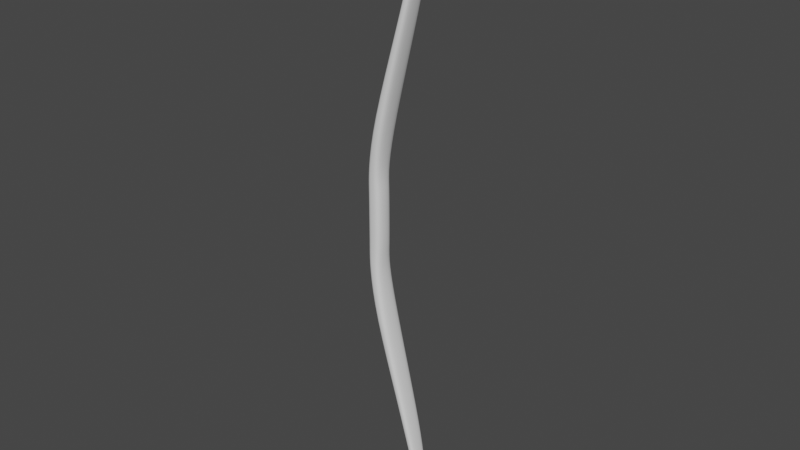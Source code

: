# Source: Bow.blend  (saved by Blender 3.6.13; exported with 4.5.12 LTS)
import bpy
from mathutils import Matrix  # noqa: F401  (used for matrix-valued properties, if any)

bpy.ops.wm.read_factory_settings(use_empty=True)
scene = bpy.context.scene
scene.name = 'Scene'

# ---- collections
col_bow_baseshape = bpy.data.collections.new('Bow_BaseShape'); scene.collection.children.link(col_bow_baseshape)

# ---- node groups
ng_auto_smooth = bpy.data.node_groups.new('Auto Smooth', 'GeometryNodeTree')
_s = ng_auto_smooth.interface.new_socket(name='Geometry', in_out='OUTPUT', socket_type='NodeSocketGeometry')
_s = ng_auto_smooth.interface.new_socket(name='Geometry', in_out='INPUT', socket_type='NodeSocketGeometry')
_s = ng_auto_smooth.interface.new_socket(name='Angle', in_out='INPUT', socket_type='NodeSocketFloat')
_s.subtype = 'ANGLE'
_s.min_value = 0.0
_s.max_value = 3.142
ng_auto_smooth.is_modifier = True
_N = ng_auto_smooth.nodes; _L = ng_auto_smooth.links
n0 = _N.new('NodeGroupOutput'); n0.name = 'Group Output'; n0.location = (480, -100)
n1 = _N.new('NodeGroupInput'); n1.name = 'Group Input'; n1.location = (-420, -300)
n2 = _N.new('NodeGroupInput'); n2.name = 'Group Input.001'; n2.location = (-60, -100)
n3 = _N.new('GeometryNodeSetShadeSmooth'); n3.name = 'Set Shade Smooth'; n3.location = (120, -100)
n3.domain = 'EDGE'
n4 = _N.new('GeometryNodeSetShadeSmooth'); n4.name = 'Set Shade Smooth.001'; n4.location = (300, -100)
n5 = _N.new('GeometryNodeInputMeshEdgeAngle'); n5.name = 'Edge Angle'; n5.location = (-420, -220)
n6 = _N.new('GeometryNodeInputEdgeSmooth'); n6.name = 'Is Edge Smooth'; n6.location = (-60, -160)
n7 = _N.new('GeometryNodeInputShadeSmooth'); n7.name = 'Is Face Smooth'; n7.location = (-240, -340)
n8 = _N.new('FunctionNodeBooleanMath'); n8.name = 'Boolean Math'; n8.location = (-60, -220)
n9 = _N.new('FunctionNodeCompare'); n9.name = 'Compare'; n9.location = (-240, -180)
n9.operation = 'LESS_EQUAL'
_L.new(n5.outputs[0], n9.inputs[0])
_L.new(n4.outputs[0], n0.inputs[0])
_L.new(n1.outputs[1], n9.inputs[1])
_L.new(n9.outputs[0], n8.inputs[0])
_L.new(n7.outputs[0], n8.inputs[1])
_L.new(n2.outputs[0], n3.inputs[0])
_L.new(n6.outputs[0], n3.inputs[1])
_L.new(n3.outputs[0], n4.inputs[0])
_L.new(n8.outputs[0], n3.inputs[2])
n0.is_active_output = True

# ---- world
world_world = bpy.data.worlds.new('World'); scene.world = world_world
world_world.use_nodes = True; world_world.node_tree.nodes.clear()
_N = world_world.node_tree.nodes; _L = world_world.node_tree.links
n0 = _N.new('ShaderNodeOutputWorld'); n0.name = 'World Output'; n0.location = (300, 300)
n1 = _N.new('ShaderNodeBackground'); n1.name = 'Background'; n1.location = (10, 300)
n1.inputs[0].default_value = (0.05088, 0.05088, 0.05088, 1.0)
_L.new(n1.outputs[0], n0.inputs[0])
n0.is_active_output = True
world_world.color = (0.05088, 0.05088, 0.05088)
world_world.use_sun_shadow = False
world_world.sun_shadow_jitter_overblur = 0.0

# ---- meshes
me_cube_001 = bpy.data.meshes.new('Cube.001')
me_cube_001.from_pydata([(0.4093, 0.8974, 2.823), (0.4093, -0.8974, 2.823), (-1.066, 0.8974, 2.823), (-1.066, -0.8974, 2.823), (0.2451, 0.9523, 4.649), (0.2451, -0.9523, 4.649), (-1.031, 0.9523, 4.649), (-1.031, -0.9523, 4.649), (0.8787, 1.14, 8.923), (0.8787, -1.14, 8.923), (-0.2693, 1.14, 9.205), (-0.2693, -1.14, 9.205), (4.345, 0.855, 23.03), (4.345, -0.855, 23.03), (3.641, 0.855, 23.19), (3.641, -0.855, 23.19), (2.318, -0.9866, 18.08), (2.318, 0.9866, 18.08), (3.127, -0.9866, 17.87), (3.127, 0.9866, 17.87), (4.644, -0.2745, 28.64), (4.644, 0.2575, 28.64), (5.003, -0.2852, 28.42), (5.004, 0.2807, 28.42), (5.022, 0.3667, 28.29), (5.022, -0.3667, 28.29), (4.557, 0.3667, 28.29), (4.557, -0.3667, 28.29), (4.372, -0.5293, 26.79), (4.372, 0.5293, 26.79), (4.956, -0.5293, 26.79), (4.956, 0.5293, 26.79), (4.964, -0.2007, 28.53), (4.964, 0.1849, 28.53), (4.992, -0.2061, 28.56), (4.992, 0.1849, 28.56), (4.681, -0.2751, 28.83), (4.681, 0.2762, 28.83), (5.037, -0.2751, 28.83), (5.037, 0.2762, 28.83), (4.791, -0.05133, 29.15), (4.8, 0.0543, 29.16), (4.808, -0.05326, 29.18), (4.817, 0.05238, 29.18), (0.4093, 0.8974, 0.0), (0.4093, -0.8974, 0.0), (-1.066, 0.8974, 0.0), (-1.066, -0.8974, 0.0), (-0.3286, -0.8974, 2.823), (-0.3286, 0.8974, 2.823), (-0.3928, -0.9523, 4.649), (-0.3928, 0.9523, 4.649), (0.3047, -1.14, 9.064), (0.3047, 1.14, 9.064), (3.993, -0.855, 23.11), (3.993, 0.855, 23.11), (2.723, 0.9866, 17.97), (2.723, -0.9866, 17.97), (4.79, 0.3667, 28.29), (4.824, -0.2799, 28.53), (4.824, 0.2691, 28.53), (4.79, -0.3667, 28.29), (4.664, -0.5293, 26.79), (4.664, 0.5293, 26.79), (4.966, -0.2034, 28.54), (4.966, 0.1849, 28.54), (4.859, -0.2751, 28.83), (4.859, 0.2762, 28.83), (4.799, -0.0523, 29.17), (4.809, 0.05334, 29.17), (-0.3286, -0.8974, 0.0), (-0.3286, 0.8974, 0.0), (5.006, -0.2456, 28.49), (5.006, 0.2328, 28.49), (4.895, 0.1732, 28.54), (4.895, -0.1879, 28.54)], [], [(51, 6, 10, 53), (2, 3, 7, 6), (48, 1, 5, 50), (49, 2, 6, 51), (1, 0, 4, 5), (53, 56, 19, 8), (6, 7, 11, 10), (5, 4, 8, 9), (50, 5, 9, 52), (11, 16, 17, 10), (8, 19, 18, 9), (26, 27, 20, 21), (61, 25, 22, 59), (25, 24, 23, 22), (18, 19, 12, 13), (57, 18, 13, 54), (56, 17, 14, 55), (17, 16, 15, 14), (52, 57, 16, 11), (58, 26, 21, 60), (30, 31, 24, 25), (63, 29, 26, 58), (29, 28, 27, 26), (54, 13, 30, 62), (55, 14, 29, 63), (62, 30, 25, 61), (14, 15, 28, 29), (13, 12, 31, 30), (75, 72, 34, 64), (65, 33, 37, 67), (21, 20, 32, 33), (72, 73, 35, 34), (66, 38, 42, 68), (34, 35, 39, 38), (64, 34, 38, 66), (33, 32, 36, 37), (68, 42, 43, 69), (37, 36, 40, 41), (67, 37, 41, 69), (38, 39, 43, 42), (3, 2, 46, 47), (0, 1, 45, 44), (48, 3, 47, 70), (49, 0, 44, 71), (2, 49, 71, 46), (1, 48, 70, 45), (39, 67, 69, 43), (40, 68, 69, 41), (32, 64, 66, 36), (36, 66, 68, 40), (73, 74, 65, 35), (35, 65, 67, 39), (60, 21, 33, 65, 74), (28, 62, 61, 27), (12, 55, 63, 31), (15, 54, 62, 28), (31, 63, 58, 24), (24, 58, 60, 23), (9, 18, 57, 52), (19, 56, 55, 12), (16, 57, 54, 15), (27, 61, 59, 20), (7, 50, 52, 11), (10, 17, 56, 53), (0, 49, 51, 4), (3, 48, 50, 7), (4, 51, 53, 8), (23, 60, 74, 73), (22, 23, 73, 72), (59, 22, 72, 75), (20, 59, 75, 64, 32)])
me_cube_001.polygons.foreach_set('use_smooth', [True] * 71)
_uv = me_cube_001.uv_layers.new(name='UVMap')
_uv.uv.foreach_set('vector', [0.625, 0.375, 0.625, 0.25, 0.625, 0.25, 0.625, 0.375, 0.625, 0.25, 0.625, 0.0, 0.625, 0.0, 0.625, 0.25, 0.625, 0.875, 0.625, 0.75, 0.625, 0.75, 0.625, 0.875, 0.625, 0.375, 0.625, 0.25, 0.625, 0.25, 0.625, 0.375, 0.625, 0.75, 0.625, 0.5, 0.625, 0.5, 0.625, 0.75, 0.625, 0.375, 0.625, 0.375, 0.625, 0.5, 0.625, 0.5, 0.625, 0.25, 0.625, 0.0, 0.625, 0.0, 0.625, 0.25, 0.625, 0.75, 0.625, 0.5, 0.625, 0.5, 0.625, 0.75, 0.625, 0.875, 0.625, 0.75, 0.625, 0.75, 0.625, 0.875, 0.625, 0.0, 0.625, 0.0, 0.625, 0.25, 0.625, 0.25, 0.625, 0.5, 0.625, 0.5, 0.625, 0.75, 0.625, 0.75, 0.625, 0.25, 0.625, 0.0, 0.625, 0.0, 0.625, 0.25, 0.625, 0.875, 0.625, 0.75, 0.625, 0.75, 0.625, 0.875, 0.625, 0.75, 0.625, 0.5, 0.625, 0.5, 0.625, 0.75, 0.625, 0.75, 0.625, 0.5, 0.625, 0.5, 0.625, 0.75, 0.625, 0.875, 0.625, 0.75, 0.625, 0.75, 0.625, 0.875, 0.625, 0.375, 0.625, 0.25, 0.625, 0.25, 0.625, 0.375, 0.625, 0.25, 0.625, 0.0, 0.625, 0.0, 0.625, 0.25, 0.625, 0.875, 0.625, 0.875, 0.625, 1.0, 0.625, 1.0, 0.625, 0.375, 0.625, 0.25, 0.625, 0.25, 0.625, 0.375, 0.625, 0.75, 0.625, 0.5, 0.625, 0.5, 0.625, 0.75, 0.625, 0.375, 0.625, 0.25, 0.625, 0.25, 0.625, 0.375, 0.625, 0.25, 0.625, 0.0, 0.625, 0.0, 0.625, 0.25, 0.625, 0.875, 0.625, 0.75, 0.625, 0.75, 0.625, 0.875, 0.625, 0.375, 0.625, 0.25, 0.625, 0.25, 0.625, 0.375, 0.625, 0.875, 0.625, 0.75, 0.625, 0.75, 0.625, 0.875, 0.625, 0.25, 0.625, 0.0, 0.625, 0.0, 0.625, 0.25, 0.625, 0.75, 0.625, 0.5, 0.625, 0.5, 0.625, 0.75, 0.625, 0.875, 0.625, 0.75, 0.625, 0.75, 0.625, 0.875, 0.625, 0.375, 0.625, 0.25, 0.625, 0.25, 0.625, 0.375, 0.625, 0.25, 0.625, 0.0, 0.625, 0.0, 0.625, 0.25, 0.625, 0.75, 0.625, 0.5, 0.625, 0.5, 0.625, 0.75, 0.625, 0.875, 0.625, 0.75, 0.625, 0.75, 0.625, 0.875, 0.625, 0.75, 0.625, 0.5, 0.625, 0.5, 0.625, 0.75, 0.625, 0.875, 0.625, 0.75, 0.625, 0.75, 0.625, 0.875, 0.625, 0.25, 0.625, 0.0, 0.625, 0.0, 0.625, 0.25, 0.625, 0.875, 0.625, 0.75, 0.625, 0.5, 0.625, 0.375, 0.625, 0.25, 0.625, 0.0, 0.625, 0.0, 0.625, 0.25, 0.625, 0.375, 0.625, 0.25, 0.625, 0.25, 0.625, 0.375, 0.625, 0.75, 0.625, 0.5, 0.625, 0.5, 0.625, 0.75, 0.625, 0.0, 0.625, 0.25, 0.625, 0.25, 0.625, 0.0, 0.625, 0.5, 0.625, 0.75, 0.625, 0.75, 0.625, 0.5, 0.625, 0.875, 0.625, 1.0, 0.625, 1.0, 0.625, 0.875, 0.625, 0.375, 0.625, 0.5, 0.625, 0.5, 0.625, 0.375, 0.625, 0.25, 0.625, 0.375, 0.625, 0.375, 0.625, 0.25, 0.625, 0.75, 0.625, 0.875, 0.625, 0.875, 0.625, 0.75, 0.625, 0.5, 0.625, 0.375, 0.625, 0.375, 0.625, 0.5, 0.625, 1.0, 0.625, 0.875, 0.625, 0.375, 0.625, 0.25, 0.625, 1.0, 0.625, 0.875, 0.625, 0.875, 0.625, 1.0, 0.625, 1.0, 0.625, 0.875, 0.625, 0.875, 0.625, 1.0, 0.625, 0.5, 0.625, 0.375, 0.625, 0.375, 0.625, 0.5, 0.625, 0.5, 0.625, 0.375, 0.625, 0.375, 0.625, 0.5, 0.625, 0.375, 0.625, 0.25, 0.625, 0.25, 0.625, 0.375, 0.625, 0.375, 0.625, 1.0, 0.625, 0.875, 0.625, 0.875, 0.625, 1.0, 0.625, 0.5, 0.625, 0.375, 0.625, 0.375, 0.625, 0.5, 0.625, 1.0, 0.625, 0.875, 0.625, 0.875, 0.625, 1.0, 0.625, 0.5, 0.625, 0.375, 0.625, 0.375, 0.625, 0.5, 0.625, 0.5, 0.625, 0.375, 0.625, 0.375, 0.625, 0.5, 0.625, 0.75, 0.625, 0.75, 0.625, 0.875, 0.625, 0.875, 0.625, 0.5, 0.625, 0.375, 0.625, 0.375, 0.625, 0.5, 0.625, 1.0, 0.625, 0.875, 0.625, 0.875, 0.625, 1.0, 0.625, 1.0, 0.625, 0.875, 0.625, 0.875, 0.625, 1.0, 0.625, 1.0, 0.625, 0.875, 0.625, 0.875, 0.625, 1.0, 0.625, 0.25, 0.625, 0.25, 0.625, 0.375, 0.625, 0.375, 0.625, 0.5, 0.625, 0.375, 0.625, 0.375, 0.625, 0.5, 0.625, 1.0, 0.625, 0.875, 0.625, 0.875, 0.625, 1.0, 0.625, 0.5, 0.625, 0.375, 0.625, 0.375, 0.625, 0.5, 0.625, 0.5, 0.625, 0.375, 0.625, 0.375, 0.625, 0.5, 0.625, 0.75, 0.625, 0.5, 0.625, 0.5, 0.625, 0.75, 0.625, 0.875, 0.625, 0.75, 0.625, 0.75, 0.625, 0.875, 0.625, 1.0, 0.625, 0.875, 0.625, 0.875, 0.625, 0.875, 0.625, 1.0])
me_cube_001.update()

# ---- objects
ob_empty = bpy.data.objects.new('Empty', None)
ob_cube = bpy.data.objects.new('Cube', me_cube_001)

# ---- transforms, parenting, visibility, modifiers, constraints
ob_empty.location = (0.0, 0.0, 0.0)
ob_empty.rotation_euler = (1.571, -0.0, -0.0)
ob_empty.scale = (0.04958, 0.04958, 0.04958)
ob_empty.empty_display_type = 'IMAGE'
ob_empty.empty_display_size = 5.0
ob_empty.show_empty_image_perspective = False
ob_empty.use_empty_image_alpha = True
ob_empty.color = (1.0, 1.0, 1.0, 0.2)
ob_cube.location = (-0.005954, 0.0, 0.0)
ob_cube.scale = (0.003462, 0.003462, 0.003462)
_m = ob_cube.modifiers.new('Mirror', 'MIRROR')
_m.use_axis = (False, False, True)
_m.use_clip = True
_m.merge_threshold = 0.0
_m = ob_cube.modifiers.new('Subdivision', 'SUBSURF')
_m = ob_cube.modifiers.new('Auto Smooth', 'NODES')
_m.node_group = ng_auto_smooth
_gi = [s.identifier for s in ng_auto_smooth.interface.items_tree if s.item_type == 'SOCKET' and s.in_out == 'INPUT']
_m[_gi[1]] = 3.142  # Angle

# ---- collection membership
col_bow_baseshape.objects.link(ob_empty)
col_bow_baseshape.objects.link(ob_cube)

# ---- scene / render settings (as saved in the file)
scene.frame_start = 1; scene.frame_end = 250; scene.frame_set(1)
scene.render.engine = 'BLENDER_EEVEE_NEXT'
scene.cycles.sampling_pattern = 'TABULATED_SOBOL'
scene.view_settings.view_transform = 'Filmic'
bpy.context.view_layer.update()

# ---- added for rendering (the .blend has no active camera and no usable light): camera, sun
cam_auto = bpy.data.cameras.new('AutoCamera')
cam_auto.lens = 50.0
cam_auto.sensor_width = 36.0
cam_auto.clip_end = 1000.0
ob_auto_camera = bpy.data.objects.new('AutoCamera', cam_auto)
scene.collection.objects.link(ob_auto_camera)
ob_auto_camera.location = (0.188789, -0.225445, 0.150297)
ob_auto_camera.rotation_euler = (1.09748, -7.21219e-08, 0.694738)
scene.camera = ob_auto_camera
light_auto_sun = bpy.data.lights.new('AutoSun', 'SUN')
light_auto_sun.energy = 3.0
light_auto_sun.angle = 0.0523599
ob_auto_sun = bpy.data.objects.new('AutoSun', light_auto_sun)
scene.collection.objects.link(ob_auto_sun)
ob_auto_sun.rotation_euler = (0.872665, 0.174533, 0.523599)
bpy.context.view_layer.update()
